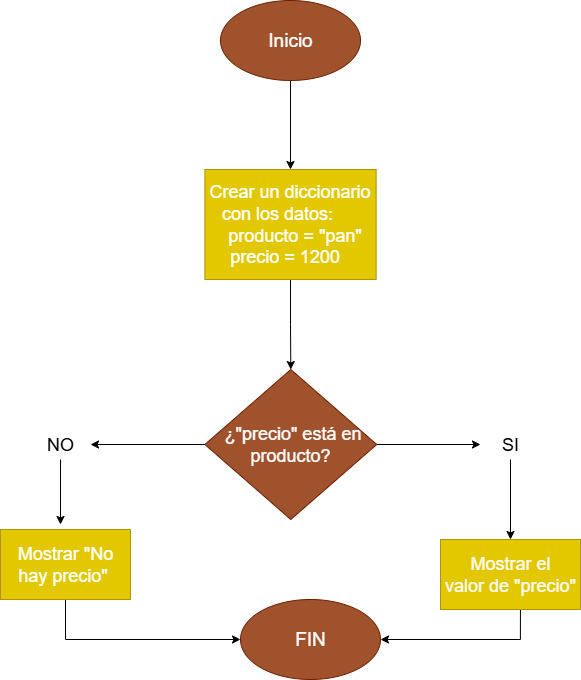

The diagram above was exported from draw.io. Its source (the exported page's mxGraphModel, read from the mxfile embedded in the PNG):
<mxGraphModel dx="872" dy="499" grid="1" gridSize="10" guides="1" tooltips="1" connect="1" arrows="1" fold="1" page="1" pageScale="1" pageWidth="827" pageHeight="1169" math="0" shadow="0">
  <root>
    <mxCell id="0" />
    <mxCell id="1" parent="0" />
    <mxCell id="XyXYfsmoOx8_1LKiq6vj-1" value="" style="edgeStyle=orthogonalEdgeStyle;rounded=0;orthogonalLoop=1;jettySize=auto;html=1;" edge="1" parent="1" source="XyXYfsmoOx8_1LKiq6vj-2">
      <mxGeometry relative="1" as="geometry">
        <mxPoint x="400" y="170" as="targetPoint" />
      </mxGeometry>
    </mxCell>
    <mxCell id="XyXYfsmoOx8_1LKiq6vj-2" value="&lt;font style=&quot;font-size: 19px;&quot;&gt;Inicio&lt;/font&gt;" style="ellipse;whiteSpace=wrap;html=1;fillColor=#a0522d;strokeColor=#6D1F00;fontColor=#ffffff;" vertex="1" parent="1">
      <mxGeometry x="330" y="1" width="140" height="80" as="geometry" />
    </mxCell>
    <mxCell id="XyXYfsmoOx8_1LKiq6vj-88" value="" style="edgeStyle=orthogonalEdgeStyle;rounded=0;orthogonalLoop=1;jettySize=auto;html=1;" edge="1" parent="1" source="XyXYfsmoOx8_1LKiq6vj-4" target="XyXYfsmoOx8_1LKiq6vj-7">
      <mxGeometry relative="1" as="geometry" />
    </mxCell>
    <mxCell id="XyXYfsmoOx8_1LKiq6vj-4" value="&lt;div&gt;&lt;span style=&quot;font-size: 18px;&quot;&gt;&lt;font style=&quot;color: rgb(255, 255, 255);&quot;&gt;Crear un diccionario con los datos:&amp;nbsp; &amp;nbsp; &amp;nbsp;&lt;/font&gt;&lt;/span&gt;&lt;/div&gt;&lt;div&gt;&lt;font style=&quot;color: rgb(255, 255, 255);&quot;&gt;&lt;span style=&quot;font-size: 18px;&quot;&gt;&amp;nbsp;&amp;nbsp;&lt;/span&gt;&lt;span style=&quot;font-size: 18px; background-color: transparent;&quot;&gt;&amp;nbsp;producto = &quot;pan&quot;&amp;nbsp; &lt;/span&gt;&lt;span style=&quot;font-size: 18px; background-color: transparent;&quot;&gt;&amp;nbsp;precio = 1200&amp;nbsp; &amp;nbsp;&lt;/span&gt;&lt;/font&gt;&lt;/div&gt;" style="rounded=0;whiteSpace=wrap;html=1;fillColor=#e3c800;strokeColor=#B09500;fontColor=#000000;" vertex="1" parent="1">
      <mxGeometry x="314.38" y="170" width="171.25" height="110" as="geometry" />
    </mxCell>
    <mxCell id="XyXYfsmoOx8_1LKiq6vj-52" value="" style="edgeStyle=orthogonalEdgeStyle;rounded=0;orthogonalLoop=1;jettySize=auto;html=1;" edge="1" parent="1" source="XyXYfsmoOx8_1LKiq6vj-7" target="XyXYfsmoOx8_1LKiq6vj-9">
      <mxGeometry relative="1" as="geometry" />
    </mxCell>
    <mxCell id="XyXYfsmoOx8_1LKiq6vj-79" value="" style="edgeStyle=orthogonalEdgeStyle;rounded=0;orthogonalLoop=1;jettySize=auto;html=1;" edge="1" parent="1" source="XyXYfsmoOx8_1LKiq6vj-7" target="XyXYfsmoOx8_1LKiq6vj-11">
      <mxGeometry relative="1" as="geometry" />
    </mxCell>
    <mxCell id="XyXYfsmoOx8_1LKiq6vj-7" value="&lt;span style=&quot;font-size: 18px;&quot;&gt;&amp;nbsp;¿&quot;precio&quot; está en producto?&lt;/span&gt;" style="rhombus;whiteSpace=wrap;html=1;fillColor=#a0522d;strokeColor=#6D1F00;fontColor=#ffffff;" vertex="1" parent="1">
      <mxGeometry x="314.38" y="370" width="171.88" height="150" as="geometry" />
    </mxCell>
    <mxCell id="XyXYfsmoOx8_1LKiq6vj-74" value="" style="edgeStyle=orthogonalEdgeStyle;rounded=0;orthogonalLoop=1;jettySize=auto;html=1;" edge="1" parent="1" source="XyXYfsmoOx8_1LKiq6vj-9" target="XyXYfsmoOx8_1LKiq6vj-73">
      <mxGeometry relative="1" as="geometry" />
    </mxCell>
    <mxCell id="XyXYfsmoOx8_1LKiq6vj-9" value="&lt;span style=&quot;font-size: 18px;&quot;&gt;SI&lt;/span&gt;" style="text;html=1;align=center;verticalAlign=middle;whiteSpace=wrap;rounded=0;" vertex="1" parent="1">
      <mxGeometry x="590" y="430" width="60" height="30" as="geometry" />
    </mxCell>
    <mxCell id="XyXYfsmoOx8_1LKiq6vj-16" value="&lt;span style=&quot;font-size: 19px;&quot;&gt;FIN&lt;/span&gt;" style="ellipse;whiteSpace=wrap;html=1;fillColor=#a0522d;strokeColor=#6D1F00;fontColor=#ffffff;" vertex="1" parent="1">
      <mxGeometry x="350" y="600" width="140" height="80" as="geometry" />
    </mxCell>
    <mxCell id="XyXYfsmoOx8_1LKiq6vj-90" value="" style="edgeStyle=orthogonalEdgeStyle;rounded=0;orthogonalLoop=1;jettySize=auto;html=1;" edge="1" parent="1" source="XyXYfsmoOx8_1LKiq6vj-11">
      <mxGeometry relative="1" as="geometry">
        <mxPoint x="170" y="525" as="targetPoint" />
      </mxGeometry>
    </mxCell>
    <mxCell id="XyXYfsmoOx8_1LKiq6vj-11" value="&lt;span style=&quot;font-size: 18px;&quot;&gt;NO&lt;/span&gt;" style="text;html=1;align=center;verticalAlign=middle;whiteSpace=wrap;rounded=0;" vertex="1" parent="1">
      <mxGeometry x="140" y="430" width="60" height="30" as="geometry" />
    </mxCell>
    <mxCell id="XyXYfsmoOx8_1LKiq6vj-95" value="" style="edgeStyle=orthogonalEdgeStyle;rounded=0;orthogonalLoop=1;jettySize=auto;html=1;entryX=1;entryY=0.5;entryDx=0;entryDy=0;exitX=0.571;exitY=1;exitDx=0;exitDy=0;exitPerimeter=0;" edge="1" parent="1" source="XyXYfsmoOx8_1LKiq6vj-73" target="XyXYfsmoOx8_1LKiq6vj-16">
      <mxGeometry relative="1" as="geometry">
        <mxPoint x="620" y="695" as="targetPoint" />
      </mxGeometry>
    </mxCell>
    <mxCell id="XyXYfsmoOx8_1LKiq6vj-73" value="&lt;div&gt;&lt;font style=&quot;color: light-dark(rgb(255, 250, 250), rgb(237, 237, 237));&quot;&gt;&lt;span style=&quot;font-size: 18px;&quot;&gt;Mostrar el valor&lt;/span&gt;&lt;span style=&quot;font-size: 18px; background-color: transparent;&quot;&gt;&amp;nbsp;de &quot;precio&quot;&lt;/span&gt;&lt;/font&gt;&lt;/div&gt;" style="whiteSpace=wrap;html=1;fillColor=#e3c800;fontColor=#000000;strokeColor=#B09500;" vertex="1" parent="1">
      <mxGeometry x="550" y="540" width="140" height="70" as="geometry" />
    </mxCell>
    <mxCell id="XyXYfsmoOx8_1LKiq6vj-93" value="" style="edgeStyle=orthogonalEdgeStyle;rounded=0;orthogonalLoop=1;jettySize=auto;html=1;entryX=0;entryY=0.5;entryDx=0;entryDy=0;exitX=0.5;exitY=1;exitDx=0;exitDy=0;" edge="1" parent="1" source="XyXYfsmoOx8_1LKiq6vj-91" target="XyXYfsmoOx8_1LKiq6vj-16">
      <mxGeometry relative="1" as="geometry">
        <mxPoint x="175" y="685" as="targetPoint" />
      </mxGeometry>
    </mxCell>
    <mxCell id="XyXYfsmoOx8_1LKiq6vj-91" value="&lt;div&gt;&lt;font style=&quot;color: rgb(255, 255, 255);&quot;&gt;&lt;span style=&quot;font-size: 18px;&quot;&gt;Mostrar&lt;/span&gt;&lt;span style=&quot;background-color: transparent; font-size: 18px;&quot;&gt;&amp;nbsp;&quot;No hay&lt;/span&gt;&lt;span style=&quot;background-color: transparent; font-size: 18px;&quot;&gt;&amp;nbsp;precio&quot;&amp;nbsp;&lt;/span&gt;&lt;/font&gt;&lt;/div&gt;" style="whiteSpace=wrap;html=1;fillColor=#e3c800;fontColor=#000000;strokeColor=#B09500;" vertex="1" parent="1">
      <mxGeometry x="110" y="530" width="130" height="70" as="geometry" />
    </mxCell>
  </root>
</mxGraphModel>